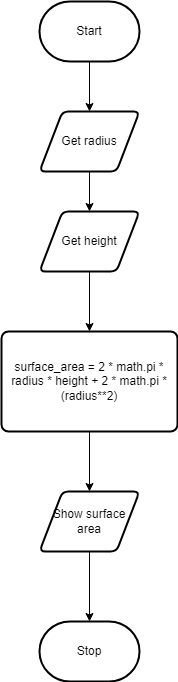

The diagram above was exported from draw.io. Its source (the exported page's mxGraphModel, read from the mxfile embedded in the PNG):
<mxGraphModel dx="1074" dy="749" grid="1" gridSize="10" guides="1" tooltips="1" connect="1" arrows="1" fold="1" page="1" pageScale="1" pageWidth="827" pageHeight="1169" math="0" shadow="0">
  <root>
    <mxCell id="0" />
    <mxCell id="1" parent="0" />
    <mxCell id="21" style="edgeStyle=none;html=1;entryX=0.5;entryY=0;entryDx=0;entryDy=0;" edge="1" parent="1" source="3" target="20">
      <mxGeometry relative="1" as="geometry" />
    </mxCell>
    <mxCell id="3" value="Get radius" style="shape=parallelogram;html=1;strokeWidth=2;perimeter=parallelogramPerimeter;whiteSpace=wrap;rounded=1;arcSize=12;size=0.23;" parent="1" vertex="1">
      <mxGeometry x="364" y="240" width="100" height="60" as="geometry" />
    </mxCell>
    <mxCell id="12" style="edgeStyle=orthogonalEdgeStyle;html=1;entryX=0.5;entryY=0;entryDx=0;entryDy=0;rounded=0;" parent="1" source="5" target="3" edge="1">
      <mxGeometry relative="1" as="geometry" />
    </mxCell>
    <mxCell id="5" value="Start" style="strokeWidth=2;html=1;shape=mxgraph.flowchart.terminator;whiteSpace=wrap;" parent="1" vertex="1">
      <mxGeometry x="364" y="130" width="100" height="60" as="geometry" />
    </mxCell>
    <mxCell id="23" style="edgeStyle=none;html=1;entryX=0.5;entryY=0;entryDx=0;entryDy=0;" edge="1" parent="1" source="7" target="10">
      <mxGeometry relative="1" as="geometry" />
    </mxCell>
    <mxCell id="7" value="surface_area = 2 * math.pi * radius * height + 2 * math.pi * (radius**2)" style="rounded=1;whiteSpace=wrap;html=1;absoluteArcSize=1;arcSize=14;strokeWidth=2;" parent="1" vertex="1">
      <mxGeometry x="326" y="460" width="176" height="100" as="geometry" />
    </mxCell>
    <mxCell id="24" style="edgeStyle=none;html=1;entryX=0.5;entryY=0;entryDx=0;entryDy=0;entryPerimeter=0;" edge="1" parent="1" source="10" target="11">
      <mxGeometry relative="1" as="geometry" />
    </mxCell>
    <mxCell id="10" value="Show surface area" style="shape=parallelogram;html=1;strokeWidth=2;perimeter=parallelogramPerimeter;whiteSpace=wrap;rounded=1;arcSize=12;size=0.23;" parent="1" vertex="1">
      <mxGeometry x="364" y="620" width="100" height="60" as="geometry" />
    </mxCell>
    <mxCell id="11" value="Stop" style="strokeWidth=2;html=1;shape=mxgraph.flowchart.terminator;whiteSpace=wrap;" parent="1" vertex="1">
      <mxGeometry x="364" y="750" width="100" height="60" as="geometry" />
    </mxCell>
    <mxCell id="22" style="edgeStyle=none;html=1;entryX=0.5;entryY=0;entryDx=0;entryDy=0;" edge="1" parent="1" source="20" target="7">
      <mxGeometry relative="1" as="geometry" />
    </mxCell>
    <mxCell id="20" value="Get height" style="shape=parallelogram;html=1;strokeWidth=2;perimeter=parallelogramPerimeter;whiteSpace=wrap;rounded=1;arcSize=12;size=0.23;" vertex="1" parent="1">
      <mxGeometry x="364" y="340" width="100" height="60" as="geometry" />
    </mxCell>
  </root>
</mxGraphModel>